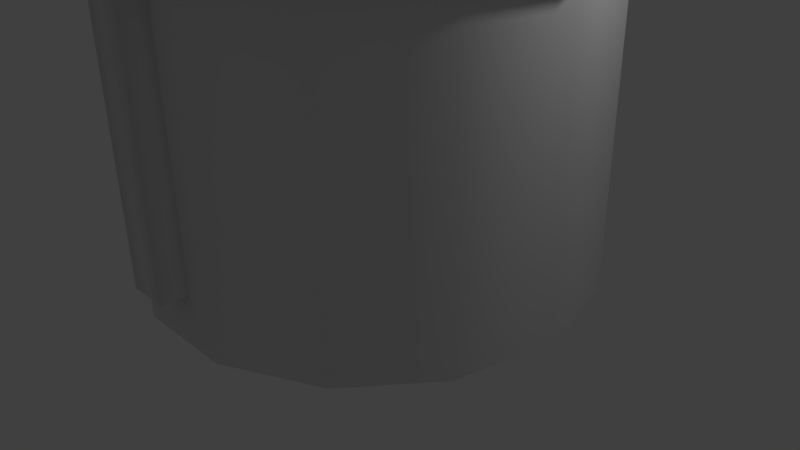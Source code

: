 # Source: well.blend  (saved by Blender 2.77.0; exported with 4.5.12 LTS)
import bpy
from mathutils import Matrix  # noqa: F401  (used for matrix-valued properties, if any)

bpy.ops.wm.read_factory_settings(use_empty=True)
scene = bpy.context.scene
scene.name = 'Scene'

# ---- collections
col_collection_1 = bpy.data.collections.new('Collection 1'); scene.collection.children.link(col_collection_1)

# ---- materials (node trees are filled in below, after node groups)
mat_pozo_agua_pozo_de_agua_01_d_png = bpy.data.materials.new('Pozo_agua_pozo_de_agua_01_D.png')
mat_pozo_agua_pozo_de_agua_01_d_png.alpha_threshold = 0.0
mat_pozo_agua_pozo_de_agua_01_d_png.use_transparent_shadow = False
mat_pozo_agua_pozo_de_agua_01_d_png.roughness = 0.5

# ---- material node trees

# ---- world
world_world = bpy.data.worlds.new('World'); scene.world = world_world
world_world.color = (0.05088, 0.05088, 0.05088)
world_world.use_sun_shadow = False
world_world.sun_shadow_jitter_overblur = 0.0
world_world.cycles.sampling_method = 'MANUAL'

# ---- cameras
cam_camera = bpy.data.cameras.new('Camera')
cam_camera.clip_end = 100.0
cam_camera.lens = 35.0
cam_camera.sensor_width = 32.0
cam_camera.sensor_height = 18.0
cam_camera.ortho_scale = 7.314
cam_camera.dof.focus_distance = 0.0
cam_camera.dof.aperture_fstop = 128.0

# ---- lights
light_lamp = bpy.data.lights.new('Lamp', 'POINT')
light_lamp.transmission_factor = 0.0
light_lamp.cutoff_distance = 30.0
light_lamp.energy = 100.0
light_lamp.shadow_buffer_clip_start = 1.001
light_lamp.shadow_soft_size = 0.1
light_lamp.shadow_maximum_resolution = 0.006
light_lamp.use_absolute_resolution = True

# ---- meshes
me_water_well_001 = bpy.data.meshes.new('water well.001')
me_water_well_001.from_pydata([(-2.516, 6.154, -0.4099), (-2.516, 5.736, -0.5796), (-2.516, 5.736, -0.6118), (-2.516, 6.178, -0.4326), (-2.516, 5.736, 0.5796), (-2.516, 6.154, 0.4099), (-2.516, 6.178, 0.4326), (-2.516, 5.736, 0.6118), (-2.516, 6.328, 2.897e-08), (-2.516, 6.361, 2.897e-08), (-2.538, 6.154, -0.4099), (-2.538, 5.736, -0.5796), (-2.538, 5.736, 0.5796), (-2.538, 6.154, 0.4099), (-2.538, 6.328, 2.897e-08), (-2.538, 5.736, -0.6118), (-2.538, 6.178, -0.4326), (-2.538, 6.178, 0.4326), (-2.538, 5.736, 0.6118), (-2.538, 6.361, 2.897e-08), (-2.179, 4.611, -0.3536), (-2.091, 5.736, -0.4419), (-1.908, 5.736, 2.897e-08), (-2.033, 4.611, 2.897e-08), (-2.091, 5.736, 0.4419), (-2.179, 4.611, 0.3536), (-2.533, 5.736, 0.625), (-2.533, 4.611, 0.5), (-2.975, 5.736, 0.4419), (-2.886, 4.611, 0.3536), (-3.158, 5.736, 2.897e-08), (-3.033, 4.611, 2.897e-08), (-2.975, 5.736, -0.4419), (-2.886, 4.611, -0.3536), (-2.533, 5.736, -0.625), (-2.533, 4.611, -0.5), (-2.114, 5.736, -0.4187), (-1.941, 5.736, 2.897e-08), (-2.114, 5.736, 0.4187), (-2.533, 5.736, 0.5922), (-2.952, 5.736, 0.4187), (-3.125, 5.736, 2.897e-08), (-2.952, 5.736, -0.4187), (-2.533, 5.736, -0.5922), (-2.222, 4.908, -0.3105), (-2.094, 4.908, 2.897e-08), (-2.222, 4.908, 0.3105), (-2.533, 4.908, 0.4391), (-2.843, 4.908, 0.3105), (-2.972, 4.908, 2.897e-08), (-2.843, 4.908, -0.3105), (-2.533, 4.908, -0.4391), (-2.058, 4.611, 0.1768), (-1.979, 5.736, 0.2094), (-2.11, 4.908, 0.1553), (-1.951, 5.736, 0.221), (-2.076, 4.616, -0.1993), (-1.969, 5.741, -0.2435), (-1.997, 5.741, -0.2319), (-2.128, 4.913, -0.1777), (-2.309, 5.736, -0.5562), (-2.363, 4.908, -0.4256), (-2.342, 4.611, -0.4776), (-2.298, 5.736, -0.5843), (-2.761, 5.736, -0.5758), (-2.749, 5.736, -0.5478), (-2.695, 4.908, -0.4172), (-2.717, 4.611, -0.4691), (-3.012, 4.611, -0.2055), (-3.09, 5.736, -0.2381), (-3.118, 5.736, -0.2497), (-2.96, 4.908, -0.184), (-2.96, 4.611, 0.1768), (-3.066, 5.736, 0.221), (-3.038, 5.736, 0.2094), (-2.908, 4.908, 0.1553), (-2.323, 5.736, 0.5055), (-2.378, 4.908, 0.3748), (-2.356, 4.611, 0.4268), (-2.312, 5.736, 0.5335), (-2.754, 5.736, 0.5335), (-2.71, 4.611, 0.4268), (-2.742, 5.736, 0.5055), (-2.688, 4.908, 0.3748)], [(73, 74), (76, 79), (28, 40), (80, 82)], [(0, 1, 2, 3), (4, 5, 6, 7), (5, 8, 9, 6), (8, 0, 3, 9), (1, 0, 10, 11), (12, 13, 5, 4), (13, 14, 8, 5), (14, 10, 0, 8), (15, 16, 3, 2), (17, 18, 7, 6), (19, 17, 6, 9), (16, 19, 9, 3), (19, 16, 10, 14), (17, 19, 14, 13), (18, 17, 13, 12), (16, 15, 11, 10), (56, 57, 22, 23), (52, 55, 24, 25), (78, 79, 26, 27), (81, 80, 28, 29), (72, 73, 30, 31), (68, 70, 32, 33), (67, 64, 34, 35), (63, 62, 35, 34), (57, 21, 36, 58), (55, 22, 37, 53), (70, 30, 41, 69), (64, 32, 42, 65), (63, 34, 43, 60), (58, 36, 44, 59), (53, 37, 45, 54), (76, 38, 46, 77), (82, 39, 47, 83), (74, 40, 48, 75), (69, 41, 49, 71), (65, 42, 50, 66), (60, 43, 51, 61), (38, 53, 54, 46), (24, 55, 53, 38), (23, 22, 55, 52), (37, 58, 59, 45), (22, 57, 58, 37), (20, 21, 57, 56), (36, 60, 61, 44), (21, 63, 60, 36), (21, 20, 62, 63), (43, 65, 66, 51), (34, 64, 65, 43), (33, 32, 64, 67), (42, 69, 71, 50), (32, 70, 69, 42), (31, 30, 70, 68), (29, 28, 73, 72), (41, 74, 75, 49), (39, 76, 77, 47), (25, 24, 79, 78), (27, 26, 80, 81), (40, 82, 83, 48)])
me_water_well_001.polygons.foreach_set('use_smooth', [True] * 58)
_k = set([(1, 2), (1, 11), (2, 15), (4, 7), (4, 12), (7, 18), (11, 15), (12, 18), (44, 59), (44, 61), (45, 54), (45, 59), (46, 54), (46, 77), (47, 77), (47, 83), (48, 75), (48, 83), (49, 71), (49, 75), (50, 66), (50, 71), (51, 61), (51, 66)])
me_water_well_001.attributes.new('sharp_edge', 'BOOLEAN', 'EDGE').data.foreach_set('value', [ (min(e.vertices), max(e.vertices)) in _k for e in me_water_well_001.edges])
_uv = me_water_well_001.uv_layers.new(name='UVMap')
_uv.uv.foreach_set('vector', [0.6821, 0.8438, 0.7041, 0.8438, 0.7041, 0.8451, 0.6821, 0.8451, 0.6217, 0.8438, 0.6438, 0.8438, 0.6438, 0.8451, 0.6217, 0.8451, 0.6438, 0.8438, 0.6629, 0.8438, 0.6629, 0.8451, 0.6438, 0.8451, 0.6629, 0.8438, 0.6821, 0.8438, 0.6821, 0.8451, 0.6629, 0.8451, 0.7041, 0.8484, 0.6821, 0.8484, 0.6821, 0.8474, 0.7041, 0.8474, 0.6217, 0.8474, 0.6438, 0.8474, 0.6438, 0.8484, 0.6217, 0.8484, 0.6438, 0.8474, 0.6629, 0.8474, 0.6629, 0.8484, 0.6438, 0.8484, 0.6629, 0.8474, 0.6821, 0.8474, 0.6821, 0.8484, 0.6629, 0.8484, 0.7041, 0.8461, 0.6821, 0.8461, 0.6821, 0.8451, 0.7041, 0.8451, 0.6438, 0.8461, 0.6217, 0.8461, 0.6217, 0.8451, 0.6438, 0.8451, 0.6629, 0.8461, 0.6438, 0.8461, 0.6438, 0.8451, 0.6629, 0.8451, 0.6821, 0.8461, 0.6629, 0.8461, 0.6629, 0.8451, 0.6821, 0.8451, 0.6629, 0.8461, 0.6821, 0.8461, 0.6821, 0.8474, 0.6629, 0.8474, 0.6438, 0.8461, 0.6629, 0.8461, 0.6629, 0.8474, 0.6438, 0.8474, 0.6217, 0.8461, 0.6438, 0.8461, 0.6438, 0.8474, 0.6217, 0.8474, 0.6821, 0.8461, 0.7041, 0.8461, 0.7041, 0.8474, 0.6821, 0.8474, 0.3359, 0.5657, 0.3359, 0.615, 0.3265, 0.615, 0.3265, 0.5657, 0.4725, 0.5657, 0.4725, 0.615, 0.4631, 0.615, 0.4631, 0.5657, 0.4535, 0.5657, 0.4535, 0.615, 0.4438, 0.615, 0.4438, 0.5657, 0.434, 0.5657, 0.434, 0.615, 0.4242, 0.615, 0.4242, 0.5657, 0.4143, 0.5657, 0.4143, 0.615, 0.4045, 0.615, 0.4045, 0.5657, 0.3945, 0.5657, 0.3945, 0.615, 0.3846, 0.615, 0.3846, 0.5657, 0.3747, 0.5657, 0.3747, 0.615, 0.3649, 0.615, 0.3649, 0.5657, 0.3551, 0.615, 0.3551, 0.5657, 0.3649, 0.5657, 0.3649, 0.615, 0.3359, 0.615, 0.3454, 0.615, 0.3454, 0.6165, 0.3359, 0.6165, 0.4725, 0.615, 0.4818, 0.615, 0.4818, 0.6165, 0.4725, 0.6165, 0.3945, 0.615, 0.4045, 0.615, 0.4045, 0.6165, 0.3945, 0.6165, 0.3747, 0.615, 0.3846, 0.615, 0.3846, 0.6165, 0.3747, 0.6165, 0.3551, 0.615, 0.3649, 0.615, 0.3649, 0.6165, 0.3551, 0.6165, 0.6227, 0.3661, 0.6227, 0.3585, 0.6599, 0.3585, 0.6599, 0.3661, 0.6227, 0.2428, 0.6227, 0.2347, 0.6599, 0.2347, 0.6599, 0.2428, 0.6227, 0.2596, 0.6227, 0.251, 0.6599, 0.251, 0.6599, 0.2596, 0.6227, 0.2773, 0.6227, 0.2683, 0.6599, 0.2683, 0.6599, 0.2773, 0.6227, 0.2955, 0.6227, 0.2863, 0.6599, 0.2863, 0.6599, 0.2955, 0.6227, 0.314, 0.6227, 0.3048, 0.6599, 0.3048, 0.6599, 0.314, 0.6227, 0.3322, 0.6227, 0.3232, 0.6599, 0.3232, 0.6599, 0.3322, 0.6227, 0.3499, 0.6227, 0.3412, 0.6599, 0.3412, 0.6599, 0.3499, 0.6227, 0.251, 0.6227, 0.2428, 0.6599, 0.2428, 0.6599, 0.251, 0.4631, 0.615, 0.4725, 0.615, 0.4725, 0.6165, 0.4631, 0.6165, 0.4818, 0.5657, 0.4818, 0.615, 0.4725, 0.615, 0.4725, 0.5657, 0.6227, 0.3736, 0.6227, 0.3661, 0.6599, 0.3661, 0.6599, 0.3736, 0.3265, 0.615, 0.3359, 0.615, 0.3359, 0.6165, 0.3265, 0.6165, 0.3454, 0.5657, 0.3454, 0.615, 0.3359, 0.615, 0.3359, 0.5657, 0.6227, 0.3585, 0.6227, 0.3499, 0.6599, 0.3499, 0.6599, 0.3585, 0.3454, 0.615, 0.3551, 0.615, 0.3551, 0.6165, 0.3454, 0.6165, 0.3454, 0.615, 0.3454, 0.5657, 0.3551, 0.5657, 0.3551, 0.615, 0.6227, 0.3412, 0.6227, 0.3322, 0.6599, 0.3322, 0.6599, 0.3412, 0.3649, 0.615, 0.3747, 0.615, 0.3747, 0.6165, 0.3649, 0.6165, 0.3846, 0.5657, 0.3846, 0.615, 0.3747, 0.615, 0.3747, 0.5657, 0.6227, 0.3232, 0.6227, 0.314, 0.6599, 0.314, 0.6599, 0.3232, 0.3846, 0.615, 0.3945, 0.615, 0.3945, 0.6165, 0.3846, 0.6165, 0.4045, 0.5657, 0.4045, 0.615, 0.3945, 0.615, 0.3945, 0.5657, 0.4242, 0.5657, 0.4242, 0.615, 0.4143, 0.615, 0.4143, 0.5657, 0.6227, 0.3048, 0.6227, 0.2955, 0.6599, 0.2955, 0.6599, 0.3048, 0.6227, 0.2683, 0.6227, 0.2596, 0.6599, 0.2596, 0.6599, 0.2683, 0.4631, 0.5657, 0.4631, 0.615, 0.4535, 0.615, 0.4535, 0.5657, 0.4438, 0.5657, 0.4438, 0.615, 0.434, 0.615, 0.434, 0.5657, 0.6227, 0.2863, 0.6227, 0.2773, 0.6599, 0.2773, 0.6599, 0.2863])
me_water_well_001.materials.append(mat_pozo_agua_pozo_de_agua_01_d_png)
me_water_well_001.use_remesh_preserve_volume = False
me_water_well_001.use_remesh_preserve_attributes = False
me_water_well_001.use_mirror_vertex_groups = False
me_water_well_001.update()
me_water_well = bpy.data.meshes.new('water well')
me_water_well.from_pydata([(0.267, 9.58, -3.105), (-0.253, 9.58, -3.105), (-0.253, 9.58, -2.585), (0.267, 9.58, -2.585), (0.267, 9.216, -3.105), (-0.253, 9.216, -3.105), (-0.253, 9.216, -2.585), (0.267, 9.216, -2.585), (3.385, 9.112, -2.585), (3.467, 9.216, -2.585), (0.267, 9.112, -2.585), (-3.453, 9.216, -2.585), (-3.371, 9.112, -2.585), (-0.253, 9.112, -2.585), (3.467, 9.58, -2.585), (-3.453, 9.58, -2.585), (3.467, 9.58, -3.105), (-3.453, 9.58, -3.105), (3.467, 9.216, -3.105), (-3.453, 9.216, -3.105), (3.385, 9.112, -3.105), (0.267, 9.112, -3.105), (-0.253, 9.112, -3.105), (-3.371, 9.112, -3.105), (0.003486, 13.99, -4.965), (4.9, 9.302, -4.965), (4.688, 9.169, -4.965), (0.003486, 13.65, -4.965), (4.688, 9.169, 4.965), (4.9, 9.302, 4.965), (0.003486, 13.65, 4.965), (0.003486, 13.99, 4.965), (4.117, 9.238, 4.442), (4.362, 9.496, 4.442), (0.003486, 13.65, 4.442), (0.003486, 13.15, 4.442), (0.003486, 13.65, -4.442), (4.362, 9.496, -4.442), (4.117, 9.238, -4.442), (0.003486, 13.15, -4.442), (4.117, 9.238, 3.907), (4.362, 9.496, 3.907), (4.362, 9.496, -3.907), (4.117, 9.238, -3.907), (0.003486, 13.15, 3.907), (0.003486, 13.65, 3.907), (0.003486, 13.65, -3.907), (0.003486, 13.15, -3.907), (0.003486, 13.15, 0.2609), (0.003486, 13.15, -0.2742), (4.117, 9.238, -0.2742), (4.117, 9.238, 0.2609), (0.003486, 13.65, -0.2742), (4.362, 9.496, -0.2742), (4.362, 9.496, 0.2609), (0.003486, 13.65, 0.2609), (3.314, 9.659, -4.948), (3.314, 9.555, -4.83), (2.794, 9.555, -4.83), (2.794, 9.659, -4.948), (2.794, 9.555, 4.83), (3.314, 9.555, 4.83), (3.314, 9.659, 4.948), (2.794, 9.659, 4.948), (2.794, 10.02, -4.948), (3.314, 10.02, -4.948), (3.314, 10.02, 4.948), (2.794, 10.02, 4.948), (-2.179, 4.611, -0.3536), (-2.033, 4.611, 2.897e-08), (-2.091, 5.736, 0.4419), (-2.179, 4.611, 0.3536), (-2.533, 5.736, 0.625), (-2.533, 4.611, 0.5), (-2.975, 5.736, 0.4419), (-2.886, 4.611, 0.3536), (-3.158, 5.736, 2.897e-08), (-3.033, 4.611, 2.897e-08), (-2.886, 4.611, -0.3536), (-2.533, 4.611, -0.5), (-2.114, 5.736, 0.4187), (-2.533, 5.736, 0.5922), (-2.952, 5.736, 0.4187), (-3.125, 5.736, 2.897e-08), (-4.681, 9.169, -4.965), (-4.893, 9.302, -4.965), (-4.681, 9.169, 4.965), (-4.893, 9.302, 4.965), (-4.11, 9.238, 4.442), (-4.355, 9.496, 4.442), (-4.11, 9.238, -4.442), (-4.355, 9.496, -4.442), (-4.11, 9.238, 3.907), (-4.355, 9.496, 3.907), (-4.11, 9.238, -3.907), (-4.355, 9.496, -3.907), (-4.11, 9.238, 0.2609), (-4.11, 9.238, -0.2742), (-4.355, 9.496, -0.2742), (-4.355, 9.496, 0.2609), (0.1278, 7.084, -3.348), (0.1278, 7.084, -3.262), (0.252, 6.869, -3.262), (0.252, 6.869, -3.348), (0.1278, 6.654, -3.262), (0.1278, 6.654, -3.348), (-0.1208, 6.654, -3.262), (-0.1208, 6.654, -3.348), (-0.2451, 6.869, -3.262), (-0.2451, 6.869, -3.348), (-0.1208, 7.084, -3.262), (-0.1208, 7.084, -3.348), (0.0819, 4.964, -3.263), (0.0819, 8.773, -3.263), (0.0819, 8.773, -3.106), (0.0819, 4.964, -3.106), (-0.07493, 8.773, -3.106), (-0.07493, 4.964, -3.106), (-0.07493, 8.773, -3.263), (-0.07493, 4.964, -3.263), (-1.079, 8.438, -3.263), (1.211, 5.394, -3.263), (1.086, 5.3, -3.263), (-1.204, 8.344, -3.263), (1.086, 5.3, -3.106), (-1.204, 8.344, -3.106), (1.211, 5.394, -3.106), (-1.079, 8.438, -3.106), (1.035, 8.472, -3.263), (-1.156, 5.356, -3.263), (-1.156, 5.356, -3.106), (1.035, 8.472, -3.106), (-1.028, 5.266, -3.106), (1.163, 8.382, -3.106), (-1.028, 5.266, -3.263), (1.163, 8.382, -3.263), (-1.82, 6.315, -3.263), (1.775, 7.571, -3.263), (1.827, 7.423, -3.263), (-1.769, 6.167, -3.263), (1.827, 7.423, -3.106), (-1.769, 6.167, -3.106), (1.775, 7.571, -3.106), (-1.82, 6.315, -3.106), (1.846, 6.381, -3.263), (-1.793, 7.506, -3.263), (-1.793, 7.506, -3.106), (1.846, 6.381, -3.106), (-1.839, 7.357, -3.106), (1.8, 6.231, -3.106), (-1.839, 7.357, -3.263), (1.8, 6.231, -3.263), (1.077, 8.402, -3.276), (1.773, 7.478, -3.276), (1.773, 7.478, -3.093), (1.077, 8.402, -3.093), (1.794, 6.322, -3.276), (1.794, 6.322, -3.093), (1.13, 5.374, -3.276), (1.13, 5.374, -3.093), (0.03616, 4.997, -3.276), (0.03615, 4.997, -3.093), (-1.07, 5.335, -3.276), (-1.07, 5.335, -3.093), (-1.767, 6.259, -3.276), (-1.767, 6.259, -3.093), (-1.787, 7.416, -3.276), (-1.787, 7.416, -3.093), (-1.123, 8.364, -3.276), (-1.123, 8.364, -3.093), (-0.02918, 8.741, -3.276), (-0.02918, 8.741, -3.093), (1.203, 8.582, -3.093), (-0.03301, 8.96, -3.093), (-0.03301, 8.96, -3.276), (1.203, 8.582, -3.276), (-1.255, 8.539, -3.093), (-1.255, 8.539, -3.276), (-1.997, 7.48, -3.093), (-1.997, 7.48, -3.276), (-1.974, 6.188, -3.093), (-1.974, 6.188, -3.276), (-1.196, 5.156, -3.093), (-1.196, 5.156, -3.276), (0.03998, 4.778, -3.093), (0.03999, 4.778, -3.276), (1.262, 5.199, -3.093), (1.262, 5.199, -3.276), (2.004, 6.257, -3.093), (2.004, 6.257, -3.276), (1.981, 7.55, -3.093), (1.981, 7.55, -3.276), (0.2737, 7.139, -2.603), (0.2737, 7.139, 2.605), (0.3857, 6.869, 2.605), (0.3857, 6.869, -2.603), (0.2737, 6.599, 2.605), (0.2737, 6.599, -2.603), (0.003486, 6.487, 2.605), (0.003486, 6.487, -2.603), (-0.2668, 6.599, 2.605), (-0.2668, 6.599, -2.603), (-0.3787, 6.869, 2.605), (-0.3787, 6.869, -2.603), (-0.2668, 7.139, 2.605), (-0.2668, 7.139, -2.603), (0.003486, 7.251, 2.605), (0.003486, 7.251, -2.603), (-3.307, 9.659, -4.948), (-2.787, 9.659, -4.948), (-2.787, 9.555, -4.83), (-3.307, 9.555, -4.83), (-2.787, 9.555, 4.83), (-2.787, 9.659, 4.948), (-3.307, 9.659, 4.948), (-3.307, 9.555, 4.83), (-3.307, 10.02, -4.948), (-2.787, 10.02, -4.948), (-2.787, 10.02, 4.948), (-3.307, 10.02, 4.948), (1.769, 0.01, -2.248), (1.769, 4.42, -2.248), (2.569, 4.42, -1.258), (2.569, 0.01, -1.258), (2.86, 4.42, -0.01863), (2.86, 0.01, -0.01863), (2.585, 4.42, 1.224), (2.585, 0.01, 1.224), (1.798, 4.42, 2.224), (1.798, 0.01, 2.224), (0.6546, 4.42, 2.784), (0.6546, 0.01, 2.784), (-0.6182, 4.42, 2.792), (-0.6182, 0.01, 2.792), (-1.769, 4.42, 2.248), (-1.769, 0.01, 2.248), (-2.569, 4.42, 1.258), (-2.569, 0.01, 1.258), (-2.86, 4.42, 0.01862), (-2.86, 0.01, 0.01863), (-2.585, 4.42, -1.224), (-2.585, 0.01, -1.224), (-1.798, 4.42, -2.224), (-1.798, 0.01, -2.224), (-0.6546, 4.42, -2.784), (-0.6546, 0.01, -2.784), (0.6182, 4.42, -2.792), (0.6182, 0.01, -2.792), (1.892, 4.61, -2.405), (1.892, 4.092, -2.405), (0.6614, 4.092, -2.987), (0.6614, 4.61, -2.987), (-0.7003, 4.092, -2.979), (-0.7003, 4.61, -2.979), (-1.923, 4.092, -2.38), (-1.923, 4.61, -2.38), (-2.765, 4.092, -1.31), (-2.765, 4.61, -1.31), (-3.06, 4.092, 0.01993), (-3.06, 4.61, 0.01992), (-2.748, 4.092, 1.346), (-2.748, 4.61, 1.346), (-1.892, 4.092, 2.405), (-1.892, 4.61, 2.405), (-0.6614, 4.092, 2.987), (-0.6614, 4.61, 2.987), (0.7003, 4.092, 2.979), (0.7003, 4.61, 2.979), (1.923, 4.092, 2.38), (1.923, 4.61, 2.38), (2.765, 4.092, 1.31), (2.765, 4.61, 1.31), (3.06, 4.092, -0.01993), (3.06, 4.61, -0.01993), (2.748, 4.092, -1.346), (2.748, 4.61, -1.346), (0.5184, 4.61, -2.342), (1.483, 4.61, -1.885), (-0.5489, 4.61, -2.335), (-1.507, 4.61, -1.865), (-2.168, 4.61, -1.026), (-2.398, 4.61, 0.01562), (-2.154, 4.61, 1.055), (-1.483, 4.61, 1.885), (-0.5184, 4.61, 2.342), (0.5489, 4.61, 2.335), (1.507, 4.61, 1.865), (2.168, 4.61, 1.026), (2.398, 4.61, -0.01562), (2.154, 4.61, -1.055), (0.5184, 4.35, -2.342), (1.483, 4.35, -1.885), (-0.5489, 4.35, -2.335), (-1.507, 4.35, -1.865), (-2.168, 4.35, -1.026), (-2.398, 4.35, 0.01562), (-2.154, 4.35, 1.055), (-1.483, 4.35, 1.885), (-0.5184, 4.35, 2.342), (0.5489, 4.35, 2.335), (1.507, 4.35, 1.865), (2.168, 4.35, 1.026), (2.398, 4.35, -0.01562), (2.154, 4.35, -1.055), (0.2449, 6.503, 2.604), (2.879, 9.135, 2.604), (2.879, 9.135, 3.085), (0.2449, 6.503, 3.085), (2.879, 9.135, -3.085), (2.879, 9.135, -2.604), (0.2449, 6.503, -2.604), (0.2449, 6.503, -3.085), (-2.872, 9.135, 3.085), (-2.872, 9.135, 2.604), (-0.2379, 6.503, 2.604), (-0.2379, 6.503, 3.085), (-0.2379, 6.503, -2.604), (-2.872, 9.135, -2.604), (-2.872, 9.135, -3.085), (-0.2379, 6.503, -3.085), (2.148, 9.135, 3.085), (0.2449, 7.235, 3.085), (2.148, 9.135, -3.085), (0.2449, 7.235, -3.085), (-2.141, 9.135, 3.085), (-0.2379, 7.235, 3.085), (-2.141, 9.135, -3.085), (-0.2379, 7.235, -3.085), (2.148, 9.135, 2.604), (0.2449, 7.235, 2.604), (2.148, 9.135, -2.604), (0.2449, 7.235, -2.604), (-2.141, 9.135, 2.604), (-0.2379, 7.235, 2.604), (-2.141, 9.135, -2.604), (-0.2379, 7.235, -2.604), (-3.46, 9.216, 3.105), (-3.46, 9.216, 2.585), (-3.378, 9.112, 2.585), (-3.378, 9.112, 3.105), (3.378, 9.112, 2.585), (3.46, 9.216, 2.585), (3.46, 9.216, 3.105), (3.378, 9.112, 3.105), (-3.46, 9.58, 3.105), (-3.46, 9.58, 2.585), (3.46, 9.58, 2.585), (3.46, 9.58, 3.105), (-0.26, 9.112, 3.105), (-0.26, 9.112, 2.585), (0.26, 9.112, 3.105), (0.26, 9.112, 2.585), (-0.26, 9.216, 3.105), (0.26, 9.216, 3.105), (-0.26, 9.58, 3.105), (0.26, 9.58, 3.105), (-0.26, 9.58, 2.585), (0.26, 9.58, 2.585), (-0.26, 9.216, 2.585), (0.26, 9.216, 2.585), (0.26, 9.211, 2.585), (-0.26, 9.211, 2.585), (-0.26, 9.211, 3.105), (0.26, 9.211, 3.105), (-0.26, 9.211, -3.105), (-0.26, 9.211, -2.585), (0.26, 9.211, -2.585), (0.26, 9.211, -3.105), (0.26, 0.6664, 2.585), (0.26, 0.6664, 3.105), (0.26, 0.6664, -2.585), (0.26, 0.6664, -3.105), (-0.26, 0.6664, 3.105), (-0.26, 0.6664, -3.105), (-0.26, 0.6664, 2.585), (-0.26, 0.6664, -2.585)], [], [(0, 1, 2, 3), (1, 0, 4, 5), (3, 2, 6, 7), (8, 9, 7, 10), (6, 11, 12, 13), (14, 3, 7, 9), (6, 2, 15, 11), (14, 16, 0, 3), (1, 17, 15, 2), (16, 18, 4, 0), (5, 19, 17, 1), (20, 21, 4, 18), (5, 22, 23, 19), (8, 10, 21, 20), (22, 13, 12, 23), (18, 16, 14, 9), (19, 11, 15, 17), (8, 20, 18, 9), (19, 23, 12, 11), (24, 25, 26, 27), (28, 26, 25, 29), (30, 28, 29, 31), (24, 31, 29, 25), (27, 26, 28, 30), (32, 33, 34, 35), (36, 37, 38, 39), (40, 41, 33, 32), (37, 42, 43, 38), (44, 45, 41, 40), (42, 46, 47, 43), (35, 44, 40, 32), (43, 47, 39, 38), (48, 49, 50, 51), (49, 52, 53, 50), (50, 53, 54, 51), (51, 54, 55, 48), (56, 57, 58, 59), (60, 61, 62, 63), (56, 59, 64, 65), (62, 66, 67, 63), (61, 60, 58, 57), (62, 61, 57, 56), (62, 56, 65, 66), (66, 65, 64, 67), (63, 67, 64, 59), (63, 59, 58, 60), (72, 70, 80, 81), (74, 72, 81, 82), (76, 74, 82, 83), (69, 71, 78, 79), (71, 73, 77, 78), (73, 75, 77), (68, 69, 79), (84, 85, 24, 27), (86, 87, 85, 84), (30, 31, 87, 86), (24, 85, 87, 31), (27, 30, 86, 84), (88, 35, 34, 89), (36, 39, 90, 91), (92, 88, 89, 93), (91, 90, 94, 95), (44, 92, 93, 45), (95, 94, 47, 46), (35, 88, 92, 44), (94, 90, 39, 47), (48, 96, 97, 49), (49, 97, 98, 52), (97, 96, 99, 98), (96, 48, 55, 99), (100, 101, 102, 103), (103, 102, 104, 105), (105, 104, 106, 107), (107, 106, 108, 109), (109, 108, 110, 111), (101, 100, 111, 110), (100, 103, 109, 111), (103, 105, 107, 109), (112, 113, 114, 115), (115, 114, 116, 117), (117, 116, 118, 119), (113, 112, 119, 118), (120, 121, 122, 123), (124, 125, 123, 122), (126, 127, 125, 124), (121, 120, 127, 126), (128, 129, 130, 131), (131, 130, 132, 133), (133, 132, 134, 135), (129, 128, 135, 134), (136, 137, 138, 139), (140, 141, 139, 138), (142, 143, 141, 140), (137, 136, 143, 142), (144, 145, 146, 147), (147, 146, 148, 149), (149, 148, 150, 151), (145, 144, 151, 150), (152, 153, 154, 155), (153, 156, 157, 154), (156, 158, 159, 157), (158, 160, 161, 159), (160, 162, 163, 161), (162, 164, 165, 163), (164, 166, 167, 165), (166, 168, 169, 167), (168, 170, 171, 169), (155, 171, 170, 152), (155, 172, 173, 171), (170, 174, 175, 152), (171, 173, 176, 169), (168, 177, 174, 170), (169, 176, 178, 167), (166, 179, 177, 168), (167, 178, 180, 165), (164, 181, 179, 166), (165, 180, 182, 163), (162, 183, 181, 164), (163, 182, 184, 161), (160, 185, 183, 162), (161, 184, 186, 159), (158, 187, 185, 160), (159, 186, 188, 157), (156, 189, 187, 158), (157, 188, 190, 154), (153, 191, 189, 156), (154, 190, 172, 155), (152, 175, 191, 153), (190, 191, 175, 172), (188, 189, 191, 190), (186, 187, 189, 188), (184, 185, 187, 186), (182, 183, 185, 184), (180, 181, 183, 182), (178, 179, 181, 180), (176, 177, 179, 178), (173, 174, 177, 176), (174, 173, 172, 175), (192, 193, 194, 195), (195, 194, 196, 197), (197, 196, 198, 199), (199, 198, 200, 201), (201, 200, 202, 203), (203, 202, 204, 205), (205, 204, 206, 207), (193, 192, 207, 206), (208, 209, 210, 211), (212, 213, 214, 215), (208, 216, 217, 209), (214, 213, 218, 219), (215, 211, 210, 212), (214, 208, 211, 215), (214, 219, 216, 208), (219, 218, 217, 216), (213, 209, 217, 218), (213, 212, 210, 209), (220, 221, 222, 223), (223, 222, 224, 225), (225, 224, 226, 227), (227, 226, 228, 229), (229, 228, 230, 231), (231, 230, 232, 233), (233, 232, 234, 235), (235, 234, 236, 237), (237, 236, 238, 239), (239, 238, 240, 241), (241, 240, 242, 243), (243, 242, 244, 245), (245, 244, 246, 247), (221, 220, 247, 246), (248, 249, 250, 251), (252, 253, 251, 250), (254, 255, 253, 252), (256, 257, 255, 254), (258, 259, 257, 256), (260, 261, 259, 258), (262, 263, 261, 260), (264, 265, 263, 262), (266, 267, 265, 264), (268, 269, 267, 266), (270, 271, 269, 268), (272, 273, 271, 270), (274, 275, 273, 272), (249, 248, 275, 274), (248, 251, 276, 277), (251, 253, 278, 276), (253, 255, 279, 278), (255, 257, 280, 279), (257, 259, 281, 280), (259, 261, 282, 281), (261, 263, 283, 282), (263, 265, 284, 283), (265, 267, 285, 284), (267, 269, 286, 285), (269, 271, 287, 286), (271, 273, 288, 287), (273, 275, 289, 288), (275, 248, 277, 289), (277, 276, 290, 291), (276, 278, 292, 290), (278, 279, 293, 292), (279, 280, 294, 293), (280, 281, 295, 294), (281, 282, 296, 295), (282, 283, 297, 296), (283, 284, 298, 297), (284, 285, 299, 298), (285, 286, 300, 299), (286, 287, 301, 300), (287, 288, 302, 301), (288, 289, 303, 302), (289, 277, 291, 303), (254, 262, 260, 258), (254, 258, 256), (272, 249, 274), (304, 305, 306, 307), (308, 309, 310, 311), (312, 313, 314, 315), (316, 317, 318, 319), (307, 306, 320, 321), (322, 308, 311, 323), (324, 312, 315, 325), (319, 318, 326, 327), (321, 320, 328, 329), (330, 322, 323, 331), (332, 324, 325, 333), (327, 326, 334, 335), (305, 304, 329, 328), (331, 310, 309, 330), (333, 314, 313, 332), (317, 316, 335, 334), (336, 337, 338, 339), (340, 341, 342, 343), (336, 344, 345, 337), (346, 347, 342, 341), (348, 339, 338, 349), (340, 343, 350, 351), (352, 336, 339, 348), (343, 342, 353, 350), (352, 354, 344, 336), (347, 355, 353, 342), (354, 356, 345, 344), (346, 357, 355, 347), (358, 337, 345, 356), (346, 341, 359, 357), (358, 349, 338, 337), (340, 351, 359, 341), (357, 359, 358, 356), (354, 352, 353, 355), (355, 357, 356, 354), (360, 361, 362, 363), (364, 365, 366, 367), (368, 360, 363, 369), (367, 366, 370, 371), (369, 363, 362, 372), (364, 367, 371, 373), (372, 362, 361, 374), (365, 364, 373, 375), (360, 368, 374, 361), (375, 370, 366, 365)])
me_water_well.polygons.foreach_set('use_smooth', [1, 1, 1, 1, 1, 1, 1, 1, 1, 1, 1, 1, 1, 1, 1, 1, 1, 1, 1, 1, 1, 1, 0, 1, 1, 1, 1, 1, 1, 1, 1, 1, 1, 1, 1, 1, 1, 1, 1, 1, 1, 1, 1, 1, 1, 1, 1, 1, 1, 1, 1, 1, 1, 1, 1, 1, 0, 1, 1, 1, 1, 1, 1, 1, 1, 1, 1, 1, 1, 1, 1, 1, 1, 1, 1, 1, 1, 1, 1, 1, 1, 1, 1, 1, 1, 1, 1, 1, 1, 1, 1, 1, 1, 1, 1, 1, 1, 1, 1, 1, 1, 1, 1, 1, 1, 1, 1, 1, 1, 1, 1, 1, 1, 1, 1, 1, 1, 1, 1, 1, 1, 1, 1, 1, 1, 1, 1, 1, 1, 1, 1, 1, 1, 1, 1, 1, 1, 1, 1, 1, 1, 1, 1, 1, 1, 1, 1, 1, 1, 1, 1, 1, 1, 1, 1, 1, 1, 1, 1, 1, 1, 1, 1, 1, 1, 1, 1, 1, 1, 1, 1, 1, 1, 1, 1, 1, 1, 1, 1, 1, 1, 1, 1, 1, 1, 1, 1, 1, 1, 1, 1, 1, 1, 1, 1, 1, 1, 1, 1, 1, 1, 1, 1, 1, 1, 1, 1, 1, 1, 1, 1, 1, 1, 1, 1, 1, 1, 1, 1, 1, 1, 1, 1, 1, 1, 1, 1, 1, 1, 1, 1, 1, 1, 1, 1, 1, 1, 1, 1, 1, 1, 1, 1, 1, 1, 1, 1, 1, 1, 1, 1, 1, 1, 1, 1, 1, 1, 1, 1, 1])
_k = set([(4, 5), (4, 21), (5, 22), (6, 7), (6, 13), (7, 10), (10, 21), (13, 22), (24, 25), (24, 85), (25, 29), (29, 31), (31, 87), (33, 34), (33, 41), (34, 89), (36, 37), (36, 91), (37, 42), (41, 45), (42, 46), (45, 93), (46, 95), (52, 53), (52, 98), (53, 54), (54, 55), (55, 99), (85, 87), (89, 93), (91, 95), (98, 99), (101, 102), (101, 110), (102, 104), (104, 106), (106, 108), (108, 110), (112, 115), (112, 119), (113, 114), (113, 118), (114, 116), (115, 117), (116, 118), (117, 119), (120, 123), (120, 127), (121, 122), (121, 126), (122, 124), (123, 125), (124, 126), (125, 127), (128, 131), (128, 135), (129, 130), (129, 134), (130, 132), (131, 133), (132, 134), (133, 135), (136, 139), (136, 143), (137, 138), (137, 142), (138, 140), (139, 141), (140, 142), (141, 143), (144, 147), (144, 151), (145, 146), (145, 150), (146, 148), (147, 149), (148, 150), (149, 151), (192, 195), (192, 207), (193, 194), (193, 206), (194, 196), (195, 197), (196, 198), (197, 199), (198, 200), (199, 201), (200, 202), (201, 203), (202, 204), (203, 205), (204, 206), (205, 207), (220, 223), (220, 247), (221, 222), (221, 246), (222, 224), (223, 225), (224, 226), (225, 227), (226, 228), (227, 229), (228, 230), (229, 231), (230, 232), (231, 233), (232, 234), (233, 235), (234, 236), (235, 237), (236, 238), (237, 239), (238, 240), (239, 241), (240, 242), (241, 243), (242, 244), (243, 245), (244, 246), (245, 247), (290, 291), (290, 292), (291, 303), (292, 293), (293, 294), (294, 295), (295, 296), (296, 297), (297, 298), (298, 299), (299, 300), (300, 301), (301, 302), (302, 303), (304, 307), (304, 329), (305, 306), (305, 328), (306, 320), (307, 321), (308, 309), (308, 322), (309, 330), (310, 311), (310, 331), (311, 323), (312, 313), (312, 324), (313, 332), (314, 315), (314, 333), (315, 325), (316, 319), (316, 335), (317, 318), (317, 334), (318, 326), (319, 327), (320, 328), (321, 329), (322, 330), (323, 331), (324, 332), (325, 333), (326, 334), (327, 335), (348, 349), (348, 352), (349, 358), (350, 351), (350, 353), (351, 359), (352, 353), (358, 359), (368, 369), (368, 374), (369, 372), (370, 371), (370, 375), (371, 373), (372, 374), (373, 375)])
me_water_well.attributes.new('sharp_edge', 'BOOLEAN', 'EDGE').data.foreach_set('value', [ (min(e.vertices), max(e.vertices)) in _k for e in me_water_well.edges])
_uv = me_water_well.uv_layers.new(name='UVMap')
_uv.uv.foreach_set('vector', [1.468, 0.7097, 1.444, 0.7097, 1.444, 0.7325, 1.468, 0.7325, 1.444, 0.7097, 1.468, 0.7097, 1.468, 0.6937, 1.444, 0.6937, 1.473, 0.509, 1.496, 0.509, 1.496, 0.493, 1.473, 0.493, 1.333, 0.4885, 1.329, 0.493, 1.473, 0.493, 1.473, 0.4885, 1.496, 0.493, 1.64, 0.493, 1.636, 0.4885, 1.496, 0.4885, 1.329, 0.509, 1.473, 0.509, 1.473, 0.493, 1.329, 0.493, 1.496, 0.493, 1.496, 0.509, 1.64, 0.509, 1.64, 0.493, 1.611, 0.7325, 1.611, 0.7097, 1.468, 0.7097, 1.468, 0.7325, 1.444, 0.7097, 1.301, 0.7097, 1.301, 0.7325, 1.444, 0.7325, 1.611, 0.7097, 1.611, 0.6937, 1.468, 0.6937, 1.468, 0.7097, 1.444, 0.6937, 1.301, 0.6937, 1.301, 0.7097, 1.444, 0.7097, 1.607, 0.6892, 1.468, 0.6892, 1.468, 0.6937, 1.611, 0.6937, 1.444, 0.6937, 1.444, 0.6892, 1.304, 0.6892, 1.301, 0.6937, 1.641, 0.9039, 1.502, 0.9039, 1.502, 0.9267, 1.641, 0.9267, 1.826, 0.9267, 1.826, 0.9039, 1.686, 0.9039, 1.686, 0.9267, 1.647, 0.9267, 1.664, 0.9267, 1.664, 0.9039, 1.647, 0.9039, 1.68, 0.9267, 1.68, 0.9039, 1.664, 0.9039, 1.664, 0.9267, 1.641, 0.9039, 1.641, 0.9267, 1.647, 0.9267, 1.647, 0.9039, 1.68, 0.9267, 1.686, 0.9267, 1.686, 0.9039, 1.68, 0.9039, 1.0, 0.2042, 1.304, 0.2042, 1.301, 0.1935, 1.011, 0.1934, 1.315, 0.6396, 1.315, 0.2042, 1.304, 0.2042, 1.304, 0.6396, 1.011, 0.6503, 1.301, 0.6502, 1.304, 0.6396, 1.0, 0.6396, 1.0, 0.2042, 1.0, 0.6396, 1.304, 0.6396, 1.304, 0.2042, 1.322, 0.4709, 1.501, 0.4709, 1.501, 0.2015, 1.322, 0.2015, 1.313, 0.7853, 1.313, 0.8008, 1.583, 0.8012, 1.567, 0.7853, 1.949, 0.2641, 1.949, 0.0, 1.933, 3e-06, 1.933, 0.2489, 1.647, 0.7739, 1.631, 0.7739, 1.631, 0.7973, 1.647, 0.7973, 1.688, 0.7411, 1.664, 0.7411, 1.664, 0.7566, 1.688, 0.7567, 1.567, 0.7618, 1.583, 0.7458, 1.313, 0.7462, 1.313, 0.7618, 1.893, 0.0, 1.892, 0.2641, 1.909, 0.2489, 1.909, 3e-06, 1.567, 0.7853, 1.567, 0.7618, 1.313, 0.7618, 1.313, 0.7853, 1.909, 3e-06, 1.909, 0.2489, 1.933, 0.2489, 1.933, 3e-06, 1.577, 0.6607, 1.577, 0.6373, 1.322, 0.6373, 1.322, 0.6607, 1.577, 0.6373, 1.592, 0.6213, 1.322, 0.6217, 1.322, 0.6373, 1.647, 0.7504, 1.631, 0.7504, 1.631, 0.7739, 1.647, 0.7739, 1.322, 0.6607, 1.322, 0.6763, 1.592, 0.6767, 1.577, 0.6607, 1.465, 0.9046, 1.458, 0.9046, 1.458, 0.9274, 1.465, 0.9274, 1.025, 0.9274, 1.025, 0.9046, 1.018, 0.9046, 1.018, 0.9274, 1.465, 0.9046, 1.465, 0.9274, 1.481, 0.9274, 1.481, 0.9046, 1.018, 0.9046, 1.001, 0.9046, 1.001, 0.9274, 1.018, 0.9274, 1.025, 0.9046, 1.025, 0.9274, 1.458, 0.9274, 1.458, 0.9046, 1.132, 0.8858, 1.137, 0.8904, 1.57, 0.8904, 1.576, 0.8858, 1.132, 0.8858, 1.576, 0.8858, 1.576, 0.8698, 1.132, 0.8698, 1.132, 0.8698, 1.576, 0.8698, 1.576, 0.847, 1.132, 0.847, 1.132, 0.8311, 1.132, 0.847, 1.576, 0.847, 1.576, 0.8311, 1.132, 0.8311, 1.576, 0.8311, 1.57, 0.8265, 1.137, 0.8265, 0.4438, 0.615, 0.4631, 0.615, 0.4631, 0.6165, 0.4438, 0.6165, 0.4242, 0.615, 0.4438, 0.615, 0.4438, 0.6165, 0.4242, 0.6165, 0.4045, 0.615, 0.4242, 0.615, 0.4242, 0.6165, 0.4045, 0.6165, 0.6659, 0.837, 0.6538, 0.8251, 0.6952, 0.8083, 0.6952, 0.8251, 0.6538, 0.8251, 0.6538, 0.8083, 0.6831, 0.7964, 0.6952, 0.8083, 0.6538, 0.8083, 0.6659, 0.7964, 0.6831, 0.7964, 0.6831, 0.837, 0.6659, 0.837, 0.6952, 0.8251, 0.3014, 0.1935, 0.3042, 0.2042, 1e-06, 0.2042, 0.01093, 0.1934, 0.3154, 0.6396, 0.3042, 0.6396, 0.3042, 0.2042, 0.3154, 0.2042, 0.01093, 0.6503, 0.0, 0.6396, 0.3042, 0.6396, 0.3014, 0.6502, 1e-06, 0.2042, 0.3042, 0.2042, 0.3042, 0.6396, 0.0, 0.6396, 0.3216, 0.4709, 0.3216, 0.2015, 0.5014, 0.2015, 0.5014, 0.4709, 0.313, 0.7853, 0.5675, 0.7853, 0.583, 0.8012, 0.313, 0.8008, 0.9491, 0.2641, 0.9328, 0.2489, 0.9328, 3e-06, 0.9487, 0.0, 0.6468, 0.7739, 0.6468, 0.7973, 0.6309, 0.7973, 0.6309, 0.7739, 0.6878, 0.7411, 0.6878, 0.7567, 0.6638, 0.7566, 0.6638, 0.7411, 0.5675, 0.7618, 0.313, 0.7618, 0.313, 0.7462, 0.583, 0.7458, 0.8929, 0.0, 0.9088, 3e-06, 0.9088, 0.2489, 0.8925, 0.2641, 0.5675, 0.7853, 0.313, 0.7853, 0.313, 0.7618, 0.5675, 0.7618, 0.9088, 3e-06, 0.9328, 3e-06, 0.9328, 0.2489, 0.9088, 0.2489, 0.5768, 0.6607, 0.3223, 0.6607, 0.3223, 0.6373, 0.5768, 0.6373, 0.5768, 0.6373, 0.3223, 0.6373, 0.3223, 0.6217, 0.5923, 0.6213, 0.6468, 0.7504, 0.6468, 0.7739, 0.6309, 0.7739, 0.6309, 0.7504, 0.3223, 0.6607, 0.5768, 0.6607, 0.5923, 0.6767, 0.3223, 0.6763, 0.6129, 0.7991, 0.6091, 0.7991, 0.6091, 0.7882, 0.6129, 0.7882, 0.6129, 0.7882, 0.6091, 0.7882, 0.6091, 0.7773, 0.6129, 0.7773, 0.6129, 0.8427, 0.6091, 0.8427, 0.6091, 0.8318, 0.6129, 0.8318, 0.6129, 0.8318, 0.6091, 0.8318, 0.6091, 0.8209, 0.6129, 0.8209, 0.6129, 0.8209, 0.6091, 0.8209, 0.6091, 0.81, 0.6129, 0.81, 0.6091, 0.7991, 0.6129, 0.7991, 0.6129, 0.81, 0.6091, 0.81, 0.6366, 0.8161, 0.6422, 0.8255, 0.6199, 0.8255, 0.6255, 0.8161, 0.6422, 0.8255, 0.6366, 0.8349, 0.6255, 0.8349, 0.6199, 0.8255, 0.7516, 0.2035, 0.7516, 0.3607, 0.7449, 0.3607, 0.7449, 0.2035, 0.7449, 0.2035, 0.7449, 0.3607, 0.7383, 0.3607, 0.7383, 0.2035, 0.7648, 0.2035, 0.7648, 0.3607, 0.7582, 0.3607, 0.7582, 0.2035, 0.7516, 0.3607, 0.7516, 0.2035, 0.7582, 0.2035, 0.7582, 0.3607, 0.7184, 0.3605, 0.7184, 0.2035, 0.7251, 0.2035, 0.7251, 0.3605, 0.7317, 0.2035, 0.7317, 0.3605, 0.7251, 0.3605, 0.7251, 0.2035, 0.7383, 0.2035, 0.7383, 0.3605, 0.7317, 0.3605, 0.7317, 0.2035, 0.7184, 0.2035, 0.7184, 0.3605, 0.7118, 0.3605, 0.7118, 0.2035, 0.3283, 0.5423, 0.4989, 0.5423, 0.4989, 0.5492, 0.3283, 0.5492, 0.3283, 0.5216, 0.4989, 0.5216, 0.4989, 0.5285, 0.3283, 0.5285, 0.3283, 0.5285, 0.4989, 0.5285, 0.4989, 0.5354, 0.3283, 0.5354, 0.4989, 0.5423, 0.3283, 0.5423, 0.3283, 0.5354, 0.4989, 0.5354, 0.7846, 0.2031, 0.7846, 0.3607, 0.778, 0.3607, 0.778, 0.2031, 0.7714, 0.3607, 0.7714, 0.2031, 0.778, 0.2031, 0.778, 0.3607, 0.7648, 0.3607, 0.7648, 0.2031, 0.7714, 0.2031, 0.7714, 0.3607, 0.7846, 0.3607, 0.7846, 0.2031, 0.7912, 0.2031, 0.7912, 0.3607, 0.2891, 0.8174, 0.2891, 0.6503, 0.2961, 0.6503, 0.2961, 0.8174, 0.268, 0.8174, 0.268, 0.6503, 0.275, 0.6503, 0.275, 0.8174, 0.275, 0.8174, 0.275, 0.6503, 0.282, 0.6503, 0.282, 0.8174, 0.2891, 0.6503, 0.2891, 0.8174, 0.282, 0.8174, 0.282, 0.6503, 0.9945, 0.2597, 0.9943, 0.3028, 0.9727, 0.3028, 0.9729, 0.2597, 0.9943, 0.3028, 0.9942, 0.3459, 0.9725, 0.3459, 0.9727, 0.3028, 0.9942, 0.3459, 0.994, 0.389, 0.9723, 0.3889, 0.9725, 0.3459, 0.994, 0.389, 0.9938, 0.432, 0.9721, 0.432, 0.9723, 0.3889, 0.9942, 0.000922, 0.9944, 0.04409, 0.9727, 0.0441, 0.9726, 0.000931, 0.9944, 0.04409, 0.9945, 0.08725, 0.9729, 0.08726, 0.9727, 0.0441, 0.9945, 0.08725, 0.9946, 0.1304, 0.973, 0.1304, 0.9729, 0.08726, 0.9946, 0.1304, 0.9947, 0.1735, 0.973, 0.1735, 0.973, 0.1304, 0.9947, 0.1735, 0.9946, 0.2166, 0.973, 0.2166, 0.973, 0.1735, 0.9729, 0.2597, 0.973, 0.2166, 0.9946, 0.2166, 0.9945, 0.2597, 0.1691, 0.7674, 0.1784, 0.7704, 0.1443, 0.8163, 0.1386, 0.8085, 0.6229, 0.875, 0.6171, 0.8828, 0.583, 0.8369, 0.5924, 0.834, 0.1386, 0.8085, 0.1443, 0.8163, 0.08921, 0.8338, 0.08921, 0.8242, 0.6722, 0.8907, 0.6722, 0.9003, 0.6171, 0.8828, 0.6229, 0.875, 0.08921, 0.8242, 0.08921, 0.8338, 0.03407, 0.8163, 0.03986, 0.8085, 0.7216, 0.875, 0.7273, 0.8828, 0.6722, 0.9003, 0.6722, 0.8907, 0.03986, 0.8085, 0.03407, 0.8163, 0.0, 0.7704, 0.00936, 0.7674, 0.7521, 0.834, 0.7614, 0.8369, 0.7273, 0.8828, 0.7216, 0.875, 0.00936, 0.7674, 0.0, 0.7704, 0.0, 0.7137, 0.00936, 0.7167, 0.7521, 0.7832, 0.7614, 0.7803, 0.7614, 0.8369, 0.7521, 0.834, 0.00936, 0.7167, 0.0, 0.7137, 0.03407, 0.6679, 0.03986, 0.6757, 0.7216, 0.7422, 0.7273, 0.7344, 0.7614, 0.7803, 0.7521, 0.7832, 0.03986, 0.6757, 0.03407, 0.6679, 0.08921, 0.6503, 0.08921, 0.66, 0.6722, 0.7265, 0.6722, 0.7169, 0.7273, 0.7344, 0.7216, 0.7422, 0.08921, 0.66, 0.08921, 0.6503, 0.1443, 0.6679, 0.1386, 0.6757, 0.6229, 0.7422, 0.6171, 0.7344, 0.6722, 0.7169, 0.6722, 0.7265, 0.1386, 0.6757, 0.1443, 0.6679, 0.1784, 0.7137, 0.1691, 0.7167, 0.5924, 0.7832, 0.583, 0.7803, 0.6171, 0.7344, 0.6229, 0.7422, 0.1691, 0.7167, 0.1784, 0.7137, 0.1784, 0.7704, 0.1691, 0.7674, 0.5924, 0.834, 0.583, 0.8369, 0.583, 0.7803, 0.5924, 0.7832, 0.9742, 0.5793, 0.9958, 0.5793, 0.9959, 0.6275, 0.9743, 0.6275, 0.974, 0.5312, 0.9957, 0.5312, 0.9958, 0.5793, 0.9742, 0.5793, 0.9739, 0.483, 0.9955, 0.483, 0.9957, 0.5312, 0.974, 0.5312, 0.9737, 0.4349, 0.9954, 0.4349, 0.9955, 0.483, 0.9739, 0.483, 0.9739, 0.8684, 0.9955, 0.8684, 0.9954, 0.9166, 0.9737, 0.9165, 0.974, 0.8202, 0.9957, 0.8202, 0.9955, 0.8684, 0.9739, 0.8684, 0.9742, 0.772, 0.9958, 0.772, 0.9957, 0.8202, 0.974, 0.8202, 0.9743, 0.7238, 0.9959, 0.7238, 0.9958, 0.772, 0.9742, 0.772, 0.9743, 0.6756, 0.9959, 0.6756, 0.9959, 0.7238, 0.9743, 0.7238, 0.9959, 0.6756, 0.9743, 0.6756, 0.9743, 0.6275, 0.9959, 0.6275, 0.6227, 0.439, 0.8563, 0.439, 0.8563, 0.4518, 0.6227, 0.4518, 0.6227, 0.4518, 0.8563, 0.4518, 0.8563, 0.4646, 0.6227, 0.4646, 0.6227, 0.4646, 0.8563, 0.4646, 0.8563, 0.4775, 0.6227, 0.4775, 0.6227, 0.3748, 0.8563, 0.3748, 0.8563, 0.3877, 0.6227, 0.3877, 0.6227, 0.3877, 0.8563, 0.3877, 0.8563, 0.4005, 0.6227, 0.4005, 0.6227, 0.4005, 0.8563, 0.4005, 0.8563, 0.4133, 0.6227, 0.4133, 0.6227, 0.4133, 0.8563, 0.4133, 0.8563, 0.4262, 0.6227, 0.4262, 0.8563, 0.439, 0.6227, 0.439, 0.6227, 0.4262, 0.8563, 0.4262, 0.465, 0.9046, 0.465, 0.9274, 0.4579, 0.9274, 0.4579, 0.9046, 0.02467, 0.9274, 0.01762, 0.9274, 0.01762, 0.9046, 0.02467, 0.9046, 0.465, 0.9046, 0.4813, 0.9046, 0.4813, 0.9274, 0.465, 0.9274, 0.01762, 0.9046, 0.01762, 0.9274, 0.001293, 0.9274, 0.001293, 0.9046, 0.02467, 0.9046, 0.4579, 0.9046, 0.4579, 0.9274, 0.02467, 0.9274, 0.1318, 0.8858, 0.5756, 0.8858, 0.5703, 0.8904, 0.1371, 0.8904, 0.1318, 0.8858, 0.1318, 0.8698, 0.5756, 0.8698, 0.5756, 0.8858, 0.1318, 0.8698, 0.1318, 0.847, 0.5756, 0.847, 0.5756, 0.8698, 0.1318, 0.8311, 0.5756, 0.8311, 0.5756, 0.847, 0.1318, 0.847, 0.1318, 0.8311, 0.1371, 0.8265, 0.5703, 0.8265, 0.5756, 0.8311, 0.5138, 1e-06, 0.5138, 0.1934, 0.4567, 0.1934, 0.4567, 2e-06, 0.4567, 2e-06, 0.4567, 0.1934, 0.3996, 0.1934, 0.3996, 3e-06, 0.3996, 3e-06, 0.3996, 0.1934, 0.3425, 0.1934, 0.3425, 3e-06, 0.3425, 3e-06, 0.3425, 0.1934, 0.2854, 0.1934, 0.2854, 4e-06, 0.2854, 4e-06, 0.2854, 0.1934, 0.2283, 0.1934, 0.2283, 4e-06, 0.2283, 4e-06, 0.2283, 0.1934, 0.1713, 0.1934, 0.1713, 5e-06, 0.1713, 5e-06, 0.1713, 0.1934, 0.1142, 0.1934, 0.1142, 5e-06, 0.1142, 5e-06, 0.1142, 0.1934, 0.05709, 0.1934, 0.05708, 6e-06, 0.05708, 6e-06, 0.05709, 0.1934, 1e-06, 0.1934, 0.0, 6e-06, 0.7992, 0.0, 0.7992, 0.1934, 0.7421, 0.1934, 0.7421, 0.0, 0.7421, 0.0, 0.7421, 0.1934, 0.685, 0.1934, 0.685, 0.0, 0.685, 0.0, 0.685, 0.1934, 0.6279, 0.1934, 0.6279, 1e-06, 0.6279, 1e-06, 0.6279, 0.1934, 0.5709, 0.1934, 0.5709, 1e-06, 0.5138, 0.1934, 0.5138, 1e-06, 0.5709, 1e-06, 0.5709, 0.1934, 0.6999, 0.9555, 0.6999, 0.9308, 0.7734, 0.9308, 0.7734, 0.9555, 0.8365, 0.9308, 0.8365, 0.9555, 0.7734, 0.9555, 0.7734, 0.9308, 0.8909, 0.9308, 0.8909, 0.9555, 0.8365, 0.9555, 0.8365, 0.9308, 0.9353, 0.9308, 0.9353, 0.9555, 0.8909, 0.9555, 0.8909, 0.9308, 0.9934, 0.9308, 0.9934, 0.9555, 0.9353, 0.9555, 0.9353, 0.9308, 0.07501, 0.9308, 0.07501, 0.9555, 0.004759, 0.9555, 0.004759, 0.9308, 0.1343, 0.9308, 0.1343, 0.9555, 0.07501, 0.9555, 0.07501, 0.9308, 0.2068, 0.9308, 0.2068, 0.9555, 0.1343, 0.9555, 0.1343, 0.9308, 0.2868, 0.9308, 0.2868, 0.9555, 0.2068, 0.9555, 0.2068, 0.9308, 0.3697, 0.9308, 0.3697, 0.9555, 0.2868, 0.9555, 0.2868, 0.9308, 0.4527, 0.9308, 0.4527, 0.9555, 0.3697, 0.9555, 0.3697, 0.9308, 0.537, 0.9308, 0.537, 0.9555, 0.4527, 0.9555, 0.4527, 0.9308, 0.62, 0.9308, 0.62, 0.9555, 0.537, 0.9555, 0.537, 0.9308, 0.6999, 0.9308, 0.6999, 0.9555, 0.62, 0.9555, 0.62, 0.9308, 0.6999, 0.9555, 0.7734, 0.9555, 0.7734, 0.9837, 0.6999, 0.9837, 0.7734, 0.9555, 0.8365, 0.9555, 0.8365, 0.9837, 0.7734, 0.9837, 0.8365, 0.9555, 0.8909, 0.9555, 0.8909, 0.9837, 0.8365, 0.9837, 0.8909, 0.9555, 0.9353, 0.9555, 0.9353, 0.9837, 0.8909, 0.9837, 0.9353, 0.9555, 0.9934, 0.9555, 0.9934, 0.9837, 0.9353, 0.9837, 0.004759, 0.9555, 0.07501, 0.9555, 0.07501, 0.9837, 0.004759, 0.9837, 0.07501, 0.9555, 0.1343, 0.9555, 0.1343, 0.9837, 0.07501, 0.9837, 0.1343, 0.9555, 0.2068, 0.9555, 0.2068, 0.9837, 0.1343, 0.9837, 0.2068, 0.9555, 0.2868, 0.9555, 0.2868, 0.9837, 0.2068, 0.9837, 0.2868, 0.9555, 0.3697, 0.9555, 0.3697, 0.9837, 0.2868, 0.9837, 0.3697, 0.9555, 0.4527, 0.9555, 0.4527, 0.9837, 0.3697, 0.9837, 0.4527, 0.9555, 0.537, 0.9555, 0.537, 0.9837, 0.4527, 0.9837, 0.537, 0.9555, 0.62, 0.9555, 0.62, 0.9837, 0.537, 0.9837, 0.62, 0.9555, 0.6999, 0.9555, 0.6999, 0.9837, 0.62, 0.9837, 0.6999, 0.9837, 0.7734, 0.9837, 0.7734, 0.9963, 0.6999, 0.9963, 0.7734, 0.9837, 0.8365, 0.9837, 0.8365, 0.9963, 0.7734, 0.9963, 0.8365, 0.9837, 0.8909, 0.9837, 0.8909, 0.9963, 0.8365, 0.9963, 0.8909, 0.9837, 0.9353, 0.9837, 0.9353, 0.9963, 0.8909, 0.9963, 0.9353, 0.9837, 0.9934, 0.9837, 0.9934, 0.9963, 0.9353, 0.9963, 0.004759, 0.9837, 0.07501, 0.9837, 0.07501, 0.9963, 0.004759, 0.9963, 0.07501, 0.9837, 0.1343, 0.9837, 0.1343, 0.9963, 0.07501, 0.9963, 0.1343, 0.9837, 0.2068, 0.9837, 0.2068, 0.9963, 0.1343, 0.9963, 0.2068, 0.9837, 0.2868, 0.9837, 0.2868, 0.9963, 0.2068, 0.9963, 0.2868, 0.9837, 0.3697, 0.9837, 0.3697, 0.9963, 0.2868, 0.9963, 0.3697, 0.9837, 0.4527, 0.9837, 0.4527, 0.9963, 0.3697, 0.9963, 0.4527, 0.9837, 0.537, 0.9837, 0.537, 0.9963, 0.4527, 0.9963, 0.537, 0.9837, 0.62, 0.9837, 0.62, 0.9963, 0.537, 0.9963, 0.62, 0.9837, 0.6999, 0.9837, 0.6999, 0.9963, 0.62, 0.9963, 0.09055, 0.6759, 0.02609, 0.755, 0.02609, 0.7262, 0.03886, 0.7003, 0.09055, 0.6759, 0.03886, 0.7003, 0.06187, 0.6823, 0.1422, 0.7809, 0.155, 0.7262, 0.155, 0.755, 0.2447, 0.6503, 0.2447, 0.8137, 0.2232, 0.8137, 0.2232, 0.6503, 0.5636, 0.3113, 0.5851, 0.3113, 0.5851, 0.4746, 0.5636, 0.4746, 0.8203, 0.7193, 0.8418, 0.7193, 0.8418, 0.8826, 0.8203, 0.8826, 0.9418, 0.7595, 0.9418, 0.9228, 0.9202, 0.9228, 0.9202, 0.7595, 0.2232, 0.6503, 0.2232, 0.8137, 0.2, 0.791, 0.2, 0.673, 0.5404, 0.334, 0.5636, 0.3113, 0.5636, 0.4746, 0.5404, 0.4519, 0.7971, 0.742, 0.8203, 0.7193, 0.8203, 0.8826, 0.797, 0.8599, 0.9202, 0.7595, 0.9202, 0.9228, 0.897, 0.9001, 0.897, 0.7822, 0.2, 0.673, 0.2, 0.791, 0.1784, 0.791, 0.1784, 0.673, 0.5188, 0.334, 0.5404, 0.334, 0.5404, 0.4519, 0.5188, 0.4519, 0.7755, 0.742, 0.7971, 0.742, 0.797, 0.8599, 0.7755, 0.8599, 0.897, 0.7822, 0.897, 0.9001, 0.8755, 0.9001, 0.8755, 0.7822, 0.2447, 0.8137, 0.2447, 0.6503, 0.268, 0.673, 0.2679, 0.791, 0.6083, 0.4519, 0.5851, 0.4746, 0.5851, 0.3113, 0.6083, 0.334, 0.865, 0.8599, 0.8418, 0.8826, 0.8418, 0.7193, 0.865, 0.742, 0.9418, 0.9228, 0.9418, 0.7595, 0.965, 0.7822, 0.965, 0.9001, 0.68, 0.9267, 0.68, 0.9039, 0.686, 0.9039, 0.686, 0.9267, 0.6414, 0.9039, 0.6474, 0.9039, 0.6474, 0.9267, 0.6414, 0.9267, 0.68, 0.9267, 0.6637, 0.9267, 0.6637, 0.9039, 0.68, 0.9039, 0.6637, 0.9039, 0.6637, 0.9267, 0.6474, 0.9267, 0.6474, 0.9039, 0.8258, 0.9267, 0.686, 0.9267, 0.686, 0.9039, 0.8258, 0.9039, 0.6414, 0.9039, 0.6414, 0.9267, 0.5016, 0.9267, 0.5016, 0.9039, 0.4443, 0.6937, 0.3007, 0.6937, 0.3044, 0.6892, 0.4443, 0.6892, 0.6074, 0.6892, 0.6111, 0.6937, 0.4676, 0.6937, 0.4676, 0.6892, 0.4443, 0.6937, 0.4443, 0.7097, 0.3007, 0.7097, 0.3007, 0.6937, 0.6111, 0.7097, 0.4676, 0.7097, 0.4676, 0.6937, 0.6111, 0.6937, 0.4443, 0.7097, 0.4443, 0.7325, 0.3007, 0.7325, 0.3007, 0.7097, 0.6111, 0.7325, 0.4676, 0.7325, 0.4676, 0.7097, 0.6111, 0.7097, 0.4963, 0.493, 0.6398, 0.493, 0.6398, 0.509, 0.4963, 0.509, 0.3295, 0.509, 0.3294, 0.493, 0.473, 0.493, 0.473, 0.509, 0.4963, 0.493, 0.4963, 0.4885, 0.6361, 0.4885, 0.6398, 0.493, 0.3331, 0.4885, 0.473, 0.4885, 0.473, 0.493, 0.3294, 0.493, 0.473, 0.509, 0.473, 0.493, 0.4963, 0.493, 0.4963, 0.509, 0.4443, 0.7097, 0.4443, 0.6937, 0.4676, 0.6937, 0.4676, 0.7097, 0.4676, 0.7097, 0.4676, 0.7325, 0.4443, 0.7325, 0.4443, 0.7097, 0.6871, 0.7823, 0.6638, 0.7823, 0.6638, 0.7595, 0.6871, 0.7595, 0.7019, 0.8038, 0.7019, 0.781, 0.7252, 0.781, 0.7252, 0.8038, 0.8692, 0.0, 0.8692, 0.3747, 0.8458, 0.3747, 0.8458, 0.0, 0.9181, 0.7563, 0.8947, 0.7563, 0.8947, 0.3816, 0.9181, 0.3816, 0.8458, 0.0, 0.8458, 0.3747, 0.8225, 0.3747, 0.8225, 0.0, 0.9414, 0.7563, 0.9181, 0.7563, 0.9181, 0.3816, 0.9414, 0.3816, 0.8225, 0.0, 0.8225, 0.3747, 0.7992, 0.3747, 0.7992, 0.0, 0.9647, 0.7563, 0.9414, 0.7563, 0.9414, 0.3816, 0.9647, 0.3816, 0.8692, 0.3747, 0.8692, 0.0, 0.8925, 0.0, 0.8925, 0.3747, 0.8714, 0.3816, 0.8947, 0.3816, 0.8947, 0.7563, 0.8714, 0.7563])
me_water_well.materials.append(mat_pozo_agua_pozo_de_agua_01_d_png)
me_water_well.use_remesh_preserve_volume = False
me_water_well.use_remesh_preserve_attributes = False
me_water_well.use_mirror_vertex_groups = False
me_water_well.update()

# ---- objects
ob_bucket = bpy.data.objects.new('bucket', me_water_well_001)
ob_water_well = bpy.data.objects.new('water well', me_water_well)
ob_lamp = bpy.data.objects.new('Lamp', light_lamp)
ob_camera = bpy.data.objects.new('Camera', cam_camera)

# ---- transforms, parenting, visibility, modifiers, constraints
ob_bucket.location = (0.0, 0.0, 0.0)
ob_bucket.rotation_euler = (1.571, -0.0, 0.0)
ob_bucket.lineart.crease_threshold = 0.0
ob_water_well.location = (0.0, 0.0, 0.0)
ob_water_well.rotation_euler = (1.571, -0.0, 0.0)
ob_water_well.lineart.crease_threshold = 0.0
ob_lamp.location = (4.076, 1.005, 5.904)
ob_lamp.rotation_euler = (0.6503, 0.05522, 1.866)
ob_lamp.lock_rotations_4d = False
ob_lamp.empty_display_type = 'ARROWS'
ob_lamp.color = (0.0, 0.0, 0.0, 0.0)
ob_lamp.lineart.crease_threshold = 0.0
ob_camera.location = (7.481, -6.508, 5.344)
ob_camera.rotation_euler = (1.109, 0.01082, 0.8149)
ob_camera.lock_rotations_4d = False
ob_camera.empty_display_type = 'ARROWS'
ob_camera.color = (0.0, 0.0, 0.0, 0.0)
ob_camera.display_type = 'WIRE'
ob_camera.lineart.crease_threshold = 0.0

# ---- collection membership
col_collection_1.objects.link(ob_bucket)
col_collection_1.objects.link(ob_water_well)
col_collection_1.objects.link(ob_lamp)
col_collection_1.objects.link(ob_camera)

# ---- scene / render settings (as saved in the file)
scene.camera = ob_camera
scene.frame_start = 1; scene.frame_end = 250; scene.frame_set(1)
scene.render.engine = 'BLENDER_EEVEE_NEXT'
scene.render.resolution_percentage = 50
scene.render.dither_intensity = 0.0
scene.cycles.use_denoising = False
scene.cycles.samples = 128
scene.cycles.sampling_pattern = 'TABULATED_SOBOL'
scene.cycles.light_sampling_threshold = 0.0
scene.cycles.use_adaptive_sampling = False
scene.cycles.use_light_tree = False
scene.cycles.blur_glossy = 0.0
scene.cycles.sample_clamp_indirect = 0.0
scene.view_settings.view_transform = 'Standard'
bpy.context.view_layer.update()

